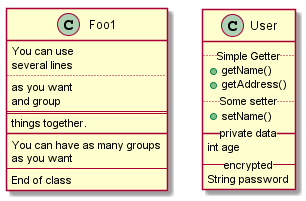

The diagram above was rendered by PlantUML. Its source (embedded in the PNG):
@startuml -->
class Foo1 {
  You can use
  several lines
  ..
  as you want
  and group
  ==
  things together.
  __
  You can have as many groups
  as you want
  --
  End of class
}

class User {
  .. Simple Getter ..
  + getName()
  + getAddress()
  .. Some setter ..
  + setName()
  __ private data __
  int age
  -- encrypted --
  String password
}

@enduml